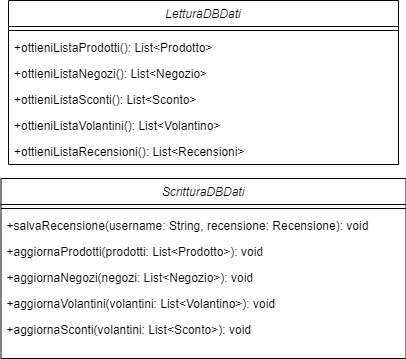

The diagram above was exported from draw.io. Its source (the exported page's mxGraphModel, read from the mxfile embedded in the PNG):
<mxGraphModel dx="1086" dy="806" grid="1" gridSize="10" guides="1" tooltips="1" connect="1" arrows="1" fold="1" page="1" pageScale="1" pageWidth="1169" pageHeight="827" math="0" shadow="0">
  <root>
    <mxCell id="0" />
    <mxCell id="1" parent="0" />
    <mxCell id="Kws9SPXv3FJr87U5j5S5-1" value="LetturaDBDati" style="swimlane;fontStyle=2;align=center;verticalAlign=top;childLayout=stackLayout;horizontal=1;startSize=26;horizontalStack=0;resizeParent=1;resizeLast=0;collapsible=1;marginBottom=0;rounded=0;shadow=0;strokeWidth=1;" parent="1" vertex="1">
      <mxGeometry x="425" y="30" width="390" height="164" as="geometry">
        <mxRectangle x="-140" y="400" width="160" height="26" as="alternateBounds" />
      </mxGeometry>
    </mxCell>
    <mxCell id="Kws9SPXv3FJr87U5j5S5-2" value="" style="line;html=1;strokeWidth=1;align=left;verticalAlign=middle;spacingTop=-1;spacingLeft=3;spacingRight=3;rotatable=0;labelPosition=right;points=[];portConstraint=eastwest;" parent="Kws9SPXv3FJr87U5j5S5-1" vertex="1">
      <mxGeometry y="26" width="390" height="8" as="geometry" />
    </mxCell>
    <mxCell id="Kws9SPXv3FJr87U5j5S5-3" value="+ottieniListaProdotti(): List&lt;Prodotto&gt;" style="text;align=left;verticalAlign=top;spacingLeft=4;spacingRight=4;overflow=hidden;rotatable=0;points=[[0,0.5],[1,0.5]];portConstraint=eastwest;" parent="Kws9SPXv3FJr87U5j5S5-1" vertex="1">
      <mxGeometry y="34" width="390" height="26" as="geometry" />
    </mxCell>
    <mxCell id="Kws9SPXv3FJr87U5j5S5-4" value="+ottieniListaNegozi(): List&lt;Negozio&gt;" style="text;align=left;verticalAlign=top;spacingLeft=4;spacingRight=4;overflow=hidden;rotatable=0;points=[[0,0.5],[1,0.5]];portConstraint=eastwest;" parent="Kws9SPXv3FJr87U5j5S5-1" vertex="1">
      <mxGeometry y="60" width="390" height="26" as="geometry" />
    </mxCell>
    <mxCell id="Kws9SPXv3FJr87U5j5S5-5" value="+ottieniListaSconti(): List&lt;Sconto&gt;" style="text;align=left;verticalAlign=top;spacingLeft=4;spacingRight=4;overflow=hidden;rotatable=0;points=[[0,0.5],[1,0.5]];portConstraint=eastwest;" parent="Kws9SPXv3FJr87U5j5S5-1" vertex="1">
      <mxGeometry y="86" width="390" height="26" as="geometry" />
    </mxCell>
    <mxCell id="Kws9SPXv3FJr87U5j5S5-6" value="+ottieniListaVolantini(): List&lt;Volantino&gt;" style="text;align=left;verticalAlign=top;spacingLeft=4;spacingRight=4;overflow=hidden;rotatable=0;points=[[0,0.5],[1,0.5]];portConstraint=eastwest;" parent="Kws9SPXv3FJr87U5j5S5-1" vertex="1">
      <mxGeometry y="112" width="390" height="26" as="geometry" />
    </mxCell>
    <mxCell id="Kws9SPXv3FJr87U5j5S5-7" value="+ottieniListaRecensioni(): List&lt;Recensioni&gt;" style="text;align=left;verticalAlign=top;spacingLeft=4;spacingRight=4;overflow=hidden;rotatable=0;points=[[0,0.5],[1,0.5]];portConstraint=eastwest;" parent="Kws9SPXv3FJr87U5j5S5-1" vertex="1">
      <mxGeometry y="138" width="390" height="26" as="geometry" />
    </mxCell>
    <mxCell id="Kws9SPXv3FJr87U5j5S5-8" value="ScritturaDBDati" style="swimlane;fontStyle=2;align=center;verticalAlign=top;childLayout=stackLayout;horizontal=1;startSize=26;horizontalStack=0;resizeParent=1;resizeLast=0;collapsible=1;marginBottom=0;rounded=0;shadow=0;strokeWidth=1;" parent="1" vertex="1">
      <mxGeometry x="417.5" y="208" width="405" height="180" as="geometry">
        <mxRectangle x="960" y="120" width="160" height="26" as="alternateBounds" />
      </mxGeometry>
    </mxCell>
    <mxCell id="Kws9SPXv3FJr87U5j5S5-9" value="" style="line;html=1;strokeWidth=1;align=left;verticalAlign=middle;spacingTop=-1;spacingLeft=3;spacingRight=3;rotatable=0;labelPosition=right;points=[];portConstraint=eastwest;" parent="Kws9SPXv3FJr87U5j5S5-8" vertex="1">
      <mxGeometry y="26" width="405" height="8" as="geometry" />
    </mxCell>
    <mxCell id="Kws9SPXv3FJr87U5j5S5-10" value="+salvaRecensione(username: String, recensione: Recensione): void" style="text;align=left;verticalAlign=top;spacingLeft=4;spacingRight=4;overflow=hidden;rotatable=0;points=[[0,0.5],[1,0.5]];portConstraint=eastwest;" parent="Kws9SPXv3FJr87U5j5S5-8" vertex="1">
      <mxGeometry y="34" width="405" height="26" as="geometry" />
    </mxCell>
    <mxCell id="Kws9SPXv3FJr87U5j5S5-11" value="+aggiornaProdotti(prodotti: List&lt;Prodotto&gt;): void" style="text;align=left;verticalAlign=top;spacingLeft=4;spacingRight=4;overflow=hidden;rotatable=0;points=[[0,0.5],[1,0.5]];portConstraint=eastwest;" parent="Kws9SPXv3FJr87U5j5S5-8" vertex="1">
      <mxGeometry y="60" width="405" height="26" as="geometry" />
    </mxCell>
    <mxCell id="Kws9SPXv3FJr87U5j5S5-12" value="+aggiornaNegozi(negozi: List&lt;Negozio&gt;): void" style="text;align=left;verticalAlign=top;spacingLeft=4;spacingRight=4;overflow=hidden;rotatable=0;points=[[0,0.5],[1,0.5]];portConstraint=eastwest;" parent="Kws9SPXv3FJr87U5j5S5-8" vertex="1">
      <mxGeometry y="86" width="405" height="26" as="geometry" />
    </mxCell>
    <mxCell id="Kws9SPXv3FJr87U5j5S5-13" value="+aggiornaVolantini(volantini: List&lt;Volantino&gt;): void" style="text;align=left;verticalAlign=top;spacingLeft=4;spacingRight=4;overflow=hidden;rotatable=0;points=[[0,0.5],[1,0.5]];portConstraint=eastwest;" parent="Kws9SPXv3FJr87U5j5S5-8" vertex="1">
      <mxGeometry y="112" width="405" height="26" as="geometry" />
    </mxCell>
    <mxCell id="Kws9SPXv3FJr87U5j5S5-14" value="+aggiornaSconti(volantini: List&lt;Sconto&gt;): void" style="text;align=left;verticalAlign=top;spacingLeft=4;spacingRight=4;overflow=hidden;rotatable=0;points=[[0,0.5],[1,0.5]];portConstraint=eastwest;" parent="Kws9SPXv3FJr87U5j5S5-8" vertex="1">
      <mxGeometry y="138" width="405" height="26" as="geometry" />
    </mxCell>
  </root>
</mxGraphModel>